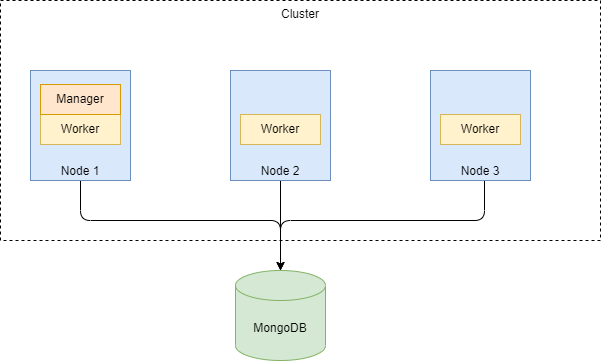

The diagram above was exported from draw.io. Its source (the exported page's mxGraphModel, read from the mxfile embedded in the PNG):
<mxGraphModel dx="1949" dy="857" grid="1" gridSize="10" guides="1" tooltips="1" connect="1" arrows="1" fold="1" page="1" pageScale="1" pageWidth="827" pageHeight="1169" math="0" shadow="0">
  <root>
    <mxCell id="0" />
    <mxCell id="1" parent="0" />
    <mxCell id="EEpsrxdOTHe5tGQsBAcP-28" value="Cluster" style="rounded=0;whiteSpace=wrap;html=1;dashed=1;verticalAlign=top;" parent="1" vertex="1">
      <mxGeometry x="-10" y="110" width="600" height="240" as="geometry" />
    </mxCell>
    <mxCell id="EEpsrxdOTHe5tGQsBAcP-7" style="edgeStyle=orthogonalEdgeStyle;rounded=1;orthogonalLoop=1;jettySize=auto;html=1;entryX=0.5;entryY=0;entryDx=0;entryDy=0;entryPerimeter=0;exitX=0.5;exitY=1;exitDx=0;exitDy=0;" parent="1" source="EEpsrxdOTHe5tGQsBAcP-2" target="EEpsrxdOTHe5tGQsBAcP-5" edge="1">
      <mxGeometry relative="1" as="geometry">
        <Array as="points">
          <mxPoint x="70" y="330" />
          <mxPoint x="270" y="330" />
        </Array>
      </mxGeometry>
    </mxCell>
    <mxCell id="EEpsrxdOTHe5tGQsBAcP-2" value="Node 1" style="rounded=0;whiteSpace=wrap;html=1;verticalAlign=bottom;fillColor=#dae8fc;strokeColor=#6c8ebf;" parent="1" vertex="1">
      <mxGeometry x="20" y="180" width="100" height="110" as="geometry" />
    </mxCell>
    <mxCell id="EEpsrxdOTHe5tGQsBAcP-8" style="edgeStyle=orthogonalEdgeStyle;rounded=1;orthogonalLoop=1;jettySize=auto;html=1;entryX=0.5;entryY=0;entryDx=0;entryDy=0;entryPerimeter=0;" parent="1" target="EEpsrxdOTHe5tGQsBAcP-5" edge="1">
      <mxGeometry relative="1" as="geometry">
        <mxPoint x="270" y="290" as="sourcePoint" />
      </mxGeometry>
    </mxCell>
    <mxCell id="EEpsrxdOTHe5tGQsBAcP-9" style="edgeStyle=orthogonalEdgeStyle;rounded=1;orthogonalLoop=1;jettySize=auto;html=1;" parent="1" edge="1">
      <mxGeometry relative="1" as="geometry">
        <mxPoint x="270" y="400" as="targetPoint" />
        <mxPoint x="474" y="290" as="sourcePoint" />
        <Array as="points">
          <mxPoint x="474" y="330" />
          <mxPoint x="270" y="330" />
        </Array>
      </mxGeometry>
    </mxCell>
    <mxCell id="EEpsrxdOTHe5tGQsBAcP-5" value="MongoDB" style="shape=cylinder3;whiteSpace=wrap;html=1;boundedLbl=1;backgroundOutline=1;size=15;fillColor=#d5e8d4;strokeColor=#82b366;" parent="1" vertex="1">
      <mxGeometry x="225" y="380" width="90" height="90" as="geometry" />
    </mxCell>
    <mxCell id="EEpsrxdOTHe5tGQsBAcP-15" value="Worker" style="rounded=0;whiteSpace=wrap;html=1;fillColor=#fff2cc;strokeColor=#d6b656;" parent="1" vertex="1">
      <mxGeometry x="30" y="224" width="80" height="30" as="geometry" />
    </mxCell>
    <mxCell id="EEpsrxdOTHe5tGQsBAcP-21" value="Manager" style="rounded=0;whiteSpace=wrap;html=1;fillColor=#ffe6cc;strokeColor=#d79b00;" parent="1" vertex="1">
      <mxGeometry x="30" y="194" width="80" height="30" as="geometry" />
    </mxCell>
    <mxCell id="EEpsrxdOTHe5tGQsBAcP-22" value="Node 2" style="rounded=0;whiteSpace=wrap;html=1;verticalAlign=bottom;fillColor=#dae8fc;strokeColor=#6c8ebf;" parent="1" vertex="1">
      <mxGeometry x="220" y="180" width="100" height="110" as="geometry" />
    </mxCell>
    <mxCell id="EEpsrxdOTHe5tGQsBAcP-23" value="Worker" style="rounded=0;whiteSpace=wrap;html=1;fillColor=#fff2cc;strokeColor=#d6b656;" parent="1" vertex="1">
      <mxGeometry x="230" y="224" width="80" height="30" as="geometry" />
    </mxCell>
    <mxCell id="EEpsrxdOTHe5tGQsBAcP-25" value="Node 3" style="rounded=0;whiteSpace=wrap;html=1;verticalAlign=bottom;fillColor=#dae8fc;strokeColor=#6c8ebf;" parent="1" vertex="1">
      <mxGeometry x="420" y="180" width="100" height="110" as="geometry" />
    </mxCell>
    <mxCell id="EEpsrxdOTHe5tGQsBAcP-26" value="Worker" style="rounded=0;whiteSpace=wrap;html=1;fillColor=#fff2cc;strokeColor=#d6b656;" parent="1" vertex="1">
      <mxGeometry x="430" y="224" width="80" height="30" as="geometry" />
    </mxCell>
  </root>
</mxGraphModel>